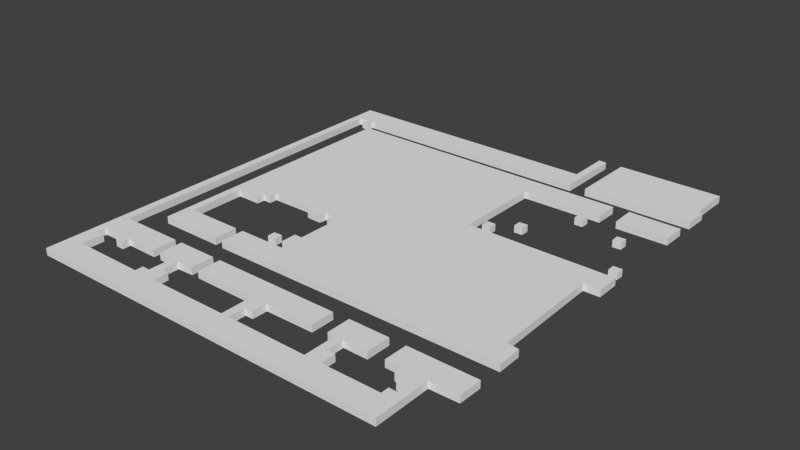 # Source: Lvl1_D2_7_exp.blend  (saved by Blender 2.74.0; exported with 4.5.12 LTS)
import bpy
from mathutils import Matrix  # noqa: F401  (used for matrix-valued properties, if any)

bpy.ops.wm.read_factory_settings(use_empty=True)
scene = bpy.context.scene
scene.name = 'Scene'

# ---- collections
col_collection_1 = bpy.data.collections.new('Collection 1'); scene.collection.children.link(col_collection_1)

# ---- world
world_world = bpy.data.worlds.new('World'); scene.world = world_world
world_world.color = (0.05088, 0.05088, 0.05088)
world_world.use_sun_shadow = False
world_world.sun_shadow_jitter_overblur = 0.0
world_world.cycles.sampling_method = 'MANUAL'
world_world.cycles.sample_map_resolution = 256

# ---- meshes
me_cube_007 = bpy.data.meshes.new('Cube.007')
me_cube_007.from_pydata([(-5.058, -42.37, -1.0), (-5.058, -42.37, 0.3), (-17.41, -42.31, -1.0), (-17.41, -42.31, 0.3), (-17.47, -46.63, -1.0), (-17.47, -46.63, 0.3), (-14.51, -46.69, -1.0), (-14.51, -46.69, 0.3), (-14.51, -48.18, -1.0), (-14.51, -48.18, 0.3), (-13.05, -48.14, -1.0), (-13.05, -48.14, 0.3), (-13.04, -49.61, -1.0), (-13.04, -49.61, 0.3), (-11.52, -49.65, -1.0), (-11.52, -49.65, 0.3), (-11.54, -51.12, -1.0), (-11.54, -51.12, 0.3), (-13.02, -51.1, -1.0), (-13.02, -51.1, 0.3), (-13.02, -52.57, -1.0), (-13.02, -52.57, 0.3), (-23.32, -52.6, -1.0), (-23.32, -52.6, 0.3), (-23.33, -49.82, -1.0), (-23.33, -49.82, 0.3), (-24.8, -49.81, -1.0), (-24.8, -49.81, 0.3), (-24.79, -46.67, -1.0), (-24.79, -46.67, 0.3), (-20.45, -46.7, -1.0), (-20.45, -46.7, 0.3), (-20.41, -42.24, -1.0), (-20.41, -42.24, 0.3), (-27.74, -42.22, -1.0), (-27.74, -42.22, 0.3), (-27.73, -46.63, -1.0), (-27.73, -46.63, 0.3), (-26.28, -46.69, -1.0), (-26.28, -46.69, 0.3), (-26.3, -52.62, -1.0), (-26.3, -52.62, 0.3), (-41.03, -52.56, -1.0), (-41.03, -52.56, 0.3), (-40.99, -49.44, -1.0), (-40.99, -49.44, 0.3), (-39.56, -49.45, -1.0), (-39.56, -49.45, 0.3), (-39.51, -46.67, -1.0), (-39.51, -46.67, 0.3), (-30.68, -46.62, -1.0), (-30.68, -46.62, 0.3), (-30.72, -42.29, -1.0), (-30.72, -42.29, 0.3), (-54.22, -42.31, -1.0), (-54.22, -42.31, 0.3), (-54.24, -46.65, -1.0), (-54.24, -46.65, 0.3), (-42.53, -46.71, -1.0), (-42.53, -46.71, 0.3), (-42.48, -52.58, -1.0), (-42.48, -52.58, 0.3), (-57.21, -52.6, -1.0), (-57.21, -52.6, 0.3), (-57.24, -49.9, -1.0), (-57.24, -49.9, 0.3), (-58.67, -49.84, -1.0), (-58.67, -49.84, 0.3), (-58.71, -46.74, -1.0), (-58.71, -46.74, 0.3), (-55.7, -46.66, -1.0), (-55.7, -46.66, 0.3), (-55.75, -42.3, -1.0), (-55.75, -42.3, 0.3), (-63.11, -42.3, -1.0), (-63.11, -42.3, 0.3), (-63.07, -46.66, -1.0), (-63.07, -46.66, 0.3), (-60.16, -46.7, -1.0), (-60.16, -46.7, 0.3), (-60.18, -51.09, -1.0), (-60.18, -51.09, 0.3), (-61.64, -51.1, -1.0), (-61.64, -51.1, 0.3), (-61.61, -52.56, -1.0), (-61.61, -52.56, 0.3), (-74.86, -52.48, -1.0), (-74.86, -52.48, 0.3), (-74.83, -48.43, -1.0), (-74.83, -48.43, 0.3), (-76.33, -48.38, -1.0), (-76.33, -48.38, 0.3), (-76.38, -46.73, -1.0), (-76.38, -46.73, 0.3), (-71.94, -46.7, -1.0), (-71.94, -46.7, 0.3), (-71.93, -48.16, -1.0), (-71.93, -48.16, 0.3), (-70.4, -48.17, -1.0), (-70.4, -48.17, 0.3), (-70.47, -46.65, -1.0), (-70.47, -46.65, 0.3), (-64.58, -46.69, -1.0), (-64.58, -46.69, 0.3), (-64.6, -42.31, -1.0), (-64.6, -42.31, 0.3), (-76.31, -42.3, -1.0), (-76.31, -42.3, 0.3), (-76.43, 15.1, -1.0), (-76.43, 15.1, 0.3), (-74.89, 15.19, -1.0), (-74.89, 15.19, 0.3), (-74.89, 13.81, -1.0), (-74.89, 13.81, 0.3), (-73.45, 13.82, -1.0), (-73.45, 13.82, 0.3), (-73.39, 15.16, -1.0), (-73.39, 15.16, 0.3), (-27.75, 15.2, -1.0), (-27.75, 15.2, 0.3), (-27.77, 27.32, -1.0), (-27.77, 27.32, 0.3), (-29.22, 27.39, -1.0), (-29.22, 27.39, 0.3), (-29.19, 19.57, -1.0), (-29.19, 19.57, 0.3), (-77.93, 19.63, -1.0), (-77.93, 19.63, 0.3), (-77.88, -56.98, -1.0), (-77.88, -56.98, 0.3), (-10.11, -56.93, -1.0), (-10.11, -56.93, 0.3), (-10.15, -46.71, -1.0), (-10.15, -46.71, 0.3), (-5.115, -46.62, -1.0), (-5.115, -46.62, 0.3), (-5.058, -8.507, -1.0), (-5.058, -8.507, 0.3), (-32.16, -8.439, -1.0), (-32.16, -8.439, 0.3), (-32.16, 7.777, -1.0), (-32.16, 7.777, 0.3), (-17.53, 7.884, -1.0), (-17.53, 7.884, 0.3), (-17.5, 12.17, -1.0), (-17.5, 12.17, 0.3), (-71.93, 12.19, -1.0), (-71.93, 12.19, 0.3), (-71.95, -37.79, -1.0), (-71.95, -37.79, 0.3), (-60.2, -37.82, -1.0), (-60.2, -37.82, 0.3), (-60.23, -33.48, -1.0), (-60.23, -33.48, 0.3), (-70.45, -33.46, -1.0), (-70.45, -33.46, 0.3), (-70.46, -23.12, -1.0), (-70.46, -23.12, 0.3), (-66.07, -23.12, -1.0), (-66.07, -23.12, 0.3), (-66.04, -21.66, -1.0), (-66.04, -21.66, 0.3), (-64.58, -21.65, -1.0), (-64.58, -21.65, 0.3), (-64.57, -20.17, -1.0), (-64.57, -20.17, 0.3), (-55.78, -20.16, -1.0), (-55.78, -20.16, 0.3), (-55.71, -21.56, -1.0), (-55.71, -21.56, 0.3), (-52.9, -21.63, -1.0), (-52.9, -21.63, 0.3), (-52.78, -20.18, -1.0), (-52.78, -20.18, 0.3), (-51.3, -20.19, -1.0), (-51.3, -20.19, 0.3), (-51.26, -21.64, -1.0), (-51.26, -21.64, 0.3), (-49.8, -21.65, -1.0), (-49.8, -21.65, 0.3), (-49.85, -29.01, -1.0), (-49.85, -29.01, 0.3), (-51.33, -28.99, -1.0), (-51.33, -28.99, 0.3), (-51.31, -31.9, -1.0), (-51.31, -31.9, 0.3), (-49.82, -31.96, -1.0), (-49.82, -31.96, 0.3), (-49.85, -33.44, -1.0), (-49.85, -33.44, 0.3), (-58.67, -33.45, -1.0), (-58.67, -33.45, 0.3), (-58.67, -37.88, -1.0), (-58.67, -37.88, 0.3), (-5.225, -37.83, -1.0), (-5.225, -37.83, 0.3), (-5.321, -33.39, -1.0), (-5.321, -33.39, 0.3), (-7.409, -33.14, -1.0), (-7.409, -33.14, 0.3), (-7.942, -12.9, -1.0), (-7.942, -12.9, 0.3), (-5.025, -12.86, -1.0), (-5.025, -12.86, 0.3), (-5.04, 15.15, -1.0), (-5.04, 15.15, 0.3), (-24.83, 15.22, -1.0), (-24.83, 15.22, 0.3), (-24.78, 27.47, -1.0), (-24.78, 27.47, 0.3), (-5.647, 27.44, -1.0), (-5.647, 27.44, 0.3), (-5.727, 23.94, -1.0), (-5.727, 23.94, 0.3), (-5.674, 19.58, -1.0), (-5.674, 19.58, 0.3), (-4.978, 19.58, -1.0), (-4.978, 19.58, 0.3), (-5.127, 7.851, -1.0), (-5.127, 7.851, 0.3), (-14.42, 7.769, -1.0), (-14.42, 7.769, 0.3), (-14.53, 12.22, -1.0), (-14.53, 12.22, 0.3), (-5.112, 12.11, -1.0), (-5.112, 12.11, 0.3), (-5.688, -6.948, -1.0), (-5.688, -6.948, 0.3), (-7.229, -7.019, -1.0), (-7.229, -7.019, 0.3), (-7.261, -5.541, -1.0), (-7.261, -5.541, 0.3), (-5.655, -5.477, -1.0), (-5.655, -5.477, 0.3), (-10.07, 1.875, -1.0), (-10.07, 1.875, 0.3), (-11.61, 1.804, -1.0), (-11.61, 1.804, 0.3), (-11.64, 3.282, -1.0), (-11.64, 3.282, 0.3), (-10.04, 3.346, -1.0), (-10.04, 3.346, 0.3), (-18.84, 4.76, -1.0), (-18.84, 4.76, 0.3), (-20.38, 4.69, -1.0), (-20.38, 4.69, 0.3), (-20.41, 6.167, -1.0), (-20.41, 6.167, 0.3), (-18.81, 6.231, -1.0), (-18.81, 6.231, 0.3), (-24.83, -3.896, -1.0), (-24.83, -3.896, 0.3), (-26.37, -3.967, -1.0), (-26.37, -3.967, 0.3), (-26.4, -2.489, -1.0), (-26.4, -2.489, 0.3), (-24.8, -2.425, -1.0), (-24.8, -2.425, 0.3), (-29.05, -6.948, -1.0), (-29.05, -6.948, 0.3), (-30.59, -7.019, -1.0), (-30.59, -7.019, 0.3), (-30.62, -5.541, -1.0), (-30.62, -5.541, 0.3), (-29.02, -5.477, -1.0), (-29.02, -5.477, 0.3), (-52.85, -31.92, -1.0), (-52.85, -31.92, 0.3), (-54.39, -31.99, -1.0), (-54.39, -31.99, 0.3), (-54.43, -30.51, -1.0), (-54.43, -30.51, 0.3), (-52.82, -30.45, -1.0), (-52.82, -30.45, 0.3)], [], [(0, 1, 3, 2), (2, 3, 5, 4), (4, 5, 7, 6), (6, 7, 9, 8), (8, 9, 11, 10), (10, 11, 13, 12), (12, 13, 15, 14), (14, 15, 17, 16), (16, 17, 19, 18), (18, 19, 21, 20), (20, 21, 23, 22), (22, 23, 25, 24), (24, 25, 27, 26), (26, 27, 29, 28), (28, 29, 31, 30), (30, 31, 33, 32), (32, 33, 35, 34), (34, 35, 37, 36), (36, 37, 39, 38), (38, 39, 41, 40), (40, 41, 43, 42), (42, 43, 45, 44), (44, 45, 47, 46), (46, 47, 49, 48), (48, 49, 51, 50), (50, 51, 53, 52), (52, 53, 55, 54), (54, 55, 57, 56), (56, 57, 59, 58), (58, 59, 61, 60), (60, 61, 63, 62), (62, 63, 65, 64), (64, 65, 67, 66), (66, 67, 69, 68), (68, 69, 71, 70), (70, 71, 73, 72), (72, 73, 75, 74), (74, 75, 77, 76), (76, 77, 79, 78), (78, 79, 81, 80), (80, 81, 83, 82), (82, 83, 85, 84), (84, 85, 87, 86), (86, 87, 89, 88), (88, 89, 91, 90), (90, 91, 93, 92), (92, 93, 95, 94), (94, 95, 97, 96), (96, 97, 99, 98), (98, 99, 101, 100), (100, 101, 103, 102), (102, 103, 105, 104), (104, 105, 107, 106), (106, 107, 109, 108), (108, 109, 111, 110), (110, 111, 113, 112), (112, 113, 115, 114), (114, 115, 117, 116), (116, 117, 119, 118), (118, 119, 121, 120), (120, 121, 123, 122), (122, 123, 125, 124), (124, 125, 127, 126), (126, 127, 129, 128), (128, 129, 131, 130), (130, 131, 133, 132), (132, 133, 135, 134), (134, 135, 1, 0), (1, 135, 133, 131, 129, 127, 125, 123, 121, 119, 117, 115, 113, 111, 109, 107, 105, 103, 101, 99, 97, 95, 93, 91, 89, 87, 85, 83, 81, 79, 77, 75, 73, 71, 69, 67, 65, 63, 61, 59, 57, 55, 53, 51, 49, 47, 45, 43, 41, 39, 37, 35, 33, 31, 29, 27, 25, 23, 21, 19, 17, 15, 13, 11, 9, 7, 5, 3), (2, 4, 6, 8, 10, 12, 14, 16, 18, 20, 22, 24, 26, 28, 30, 32, 34, 36, 38, 40, 42, 44, 46, 48, 50, 52, 54, 56, 58, 60, 62, 64, 66, 68, 70, 72, 74, 76, 78, 80, 82, 84, 86, 88, 90, 92, 94, 96, 98, 100, 102, 104, 106, 108, 110, 112, 114, 116, 118, 120, 122, 124, 126, 128, 130, 132, 134, 0), (136, 137, 139, 138), (138, 139, 141, 140), (140, 141, 143, 142), (142, 143, 145, 144), (144, 145, 147, 146), (146, 147, 149, 148), (148, 149, 151, 150), (150, 151, 153, 152), (152, 153, 155, 154), (154, 155, 157, 156), (156, 157, 159, 158), (158, 159, 161, 160), (160, 161, 163, 162), (162, 163, 165, 164), (164, 165, 167, 166), (166, 167, 169, 168), (168, 169, 171, 170), (170, 171, 173, 172), (172, 173, 175, 174), (174, 175, 177, 176), (176, 177, 179, 178), (178, 179, 181, 180), (180, 181, 183, 182), (182, 183, 185, 184), (184, 185, 187, 186), (186, 187, 189, 188), (188, 189, 191, 190), (190, 191, 193, 192), (192, 193, 195, 194), (194, 195, 197, 196), (196, 197, 199, 198), (198, 199, 201, 200), (200, 201, 203, 202), (202, 203, 137, 136), (137, 203, 201, 199, 197, 195, 193, 191, 189, 187, 185, 183, 181, 179, 177, 175, 173, 171, 169, 167, 165, 163, 161, 159, 157, 155, 153, 151, 149, 147, 145, 143, 141, 139), (138, 140, 142, 144, 146, 148, 150, 152, 154, 156, 158, 160, 162, 164, 166, 168, 170, 172, 174, 176, 178, 180, 182, 184, 186, 188, 190, 192, 194, 196, 198, 200, 202, 136), (204, 205, 207, 206), (206, 207, 209, 208), (208, 209, 211, 210), (210, 211, 213, 212), (212, 213, 215, 214), (214, 215, 217, 216), (216, 217, 205, 204), (205, 217, 215, 213, 211, 209, 207), (206, 208, 210, 212, 214, 216, 204), (218, 219, 221, 220), (220, 221, 223, 222), (222, 223, 225, 224), (224, 225, 219, 218), (219, 225, 223, 221), (220, 222, 224, 218), (226, 227, 229, 228), (228, 229, 231, 230), (230, 231, 233, 232), (227, 233, 231, 229), (232, 233, 227, 226), (228, 230, 232, 226), (234, 235, 237, 236), (236, 237, 239, 238), (238, 239, 241, 240), (235, 241, 239, 237), (240, 241, 235, 234), (236, 238, 240, 234), (242, 243, 245, 244), (244, 245, 247, 246), (246, 247, 249, 248), (243, 249, 247, 245), (248, 249, 243, 242), (244, 246, 248, 242), (250, 251, 253, 252), (252, 253, 255, 254), (254, 255, 257, 256), (251, 257, 255, 253), (256, 257, 251, 250), (252, 254, 256, 250), (258, 259, 261, 260), (260, 261, 263, 262), (262, 263, 265, 264), (259, 265, 263, 261), (264, 265, 259, 258), (260, 262, 264, 258), (266, 267, 269, 268), (268, 269, 271, 270), (270, 271, 273, 272), (267, 273, 271, 269), (272, 273, 267, 266), (268, 270, 272, 266)])
me_cube_007.use_remesh_preserve_volume = False
me_cube_007.use_remesh_preserve_attributes = False
me_cube_007.use_mirror_vertex_groups = False
me_cube_007.update()

# ---- objects
ob_box_005 = bpy.data.objects.new('Box.005', me_cube_007)

# ---- transforms, parenting, visibility, modifiers, constraints
ob_box_005.location = (9.715, 4.236, 0.1475)
ob_box_005.scale = (0.1852, 0.1852, 0.1852)
ob_box_005.lineart.crease_threshold = 0.0

# ---- collection membership
col_collection_1.objects.link(ob_box_005)

# ---- scene / render settings (as saved in the file)
scene.frame_start = 1; scene.frame_end = 250; scene.frame_set(1)
scene.render.engine = 'BLENDER_EEVEE_NEXT'
scene.render.resolution_percentage = 50
scene.render.dither_intensity = 0.0
scene.cycles.use_denoising = False
scene.cycles.samples = 10
scene.cycles.sampling_pattern = 'TABULATED_SOBOL'
scene.cycles.light_sampling_threshold = 0.0
scene.cycles.use_adaptive_sampling = False
scene.cycles.use_light_tree = False
scene.cycles.blur_glossy = 0.0
scene.cycles.pixel_filter_type = 'GAUSSIAN'
scene.cycles.sample_clamp_indirect = 0.0
scene.view_settings.view_transform = 'Standard'
bpy.context.view_layer.update()

# ---- added for rendering (the .blend has no active camera and no usable light): camera, sun
cam_auto = bpy.data.cameras.new('AutoCamera')
cam_auto.lens = 50.0
cam_auto.sensor_width = 36.0
cam_auto.clip_end = 1000.0
ob_auto_camera = bpy.data.objects.new('AutoCamera', cam_auto)
scene.collection.objects.link(ob_auto_camera)
ob_auto_camera.location = (21.1588, -21.4385, 15.3776)
ob_auto_camera.rotation_euler = (1.09748, -7.21219e-08, 0.694738)
scene.camera = ob_auto_camera
light_auto_sun = bpy.data.lights.new('AutoSun', 'SUN')
light_auto_sun.energy = 3.0
light_auto_sun.angle = 0.0523599
ob_auto_sun = bpy.data.objects.new('AutoSun', light_auto_sun)
scene.collection.objects.link(ob_auto_sun)
ob_auto_sun.rotation_euler = (0.872665, 0.174533, 0.523599)
bpy.context.view_layer.update()
